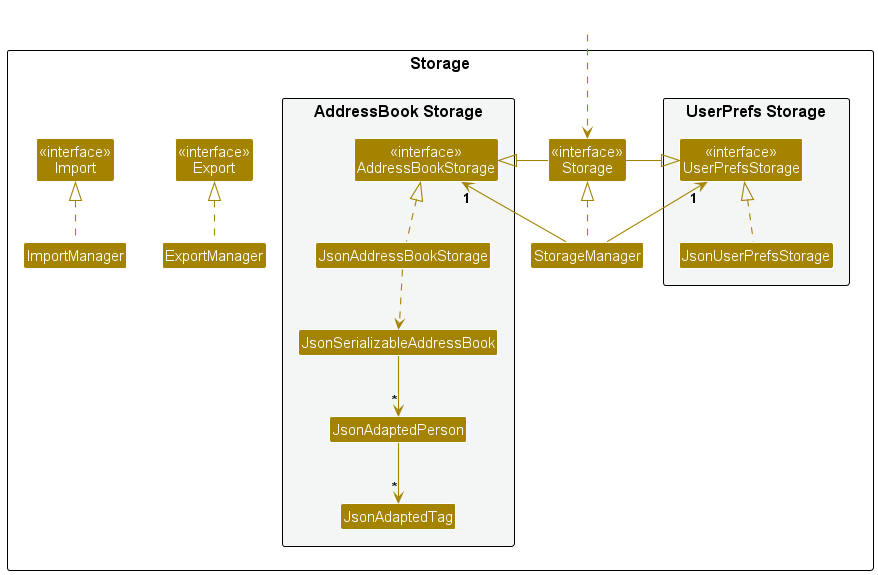

The diagram above was rendered by PlantUML. Its source (embedded in the PNG):
@startuml
!include style.puml
skinparam arrowThickness 1.1
skinparam arrowColor STORAGE_COLOR
skinparam classBackgroundColor STORAGE_COLOR

package Storage as StoragePackage {

package "UserPrefs Storage" #F4F6F6{
Class "<<interface>>\nUserPrefsStorage" as UserPrefsStorage
Class JsonUserPrefsStorage
}

Class "<<interface>>\nStorage" as Storage
Class "<<interface>>\nExport" as Export
Class "<<interface>>\nImport" as Import
Class StorageManager
Class ImportManager
Class ExportManager

package "AddressBook Storage" #F4F6F6{
Class "<<interface>>\nAddressBookStorage" as AddressBookStorage
Class JsonAddressBookStorage
Class JsonSerializableAddressBook
Class JsonAdaptedPerson
Class JsonAdaptedTag
}

}

Class HiddenOutside #FFFFFF
HiddenOutside ..> Storage

StorageManager .up.|> Storage
StorageManager -up-> "1" UserPrefsStorage
StorageManager -up-> "1" AddressBookStorage

ImportManager .up.|> Import
ExportManager .up.|> Export

Storage -left-|> UserPrefsStorage
Storage -right-|> AddressBookStorage

JsonUserPrefsStorage .up.|> UserPrefsStorage
JsonAddressBookStorage .up.|> AddressBookStorage
JsonAddressBookStorage ..> JsonSerializableAddressBook
JsonSerializableAddressBook --> "*" JsonAdaptedPerson
JsonAdaptedPerson --> "*" JsonAdaptedTag

@enduml